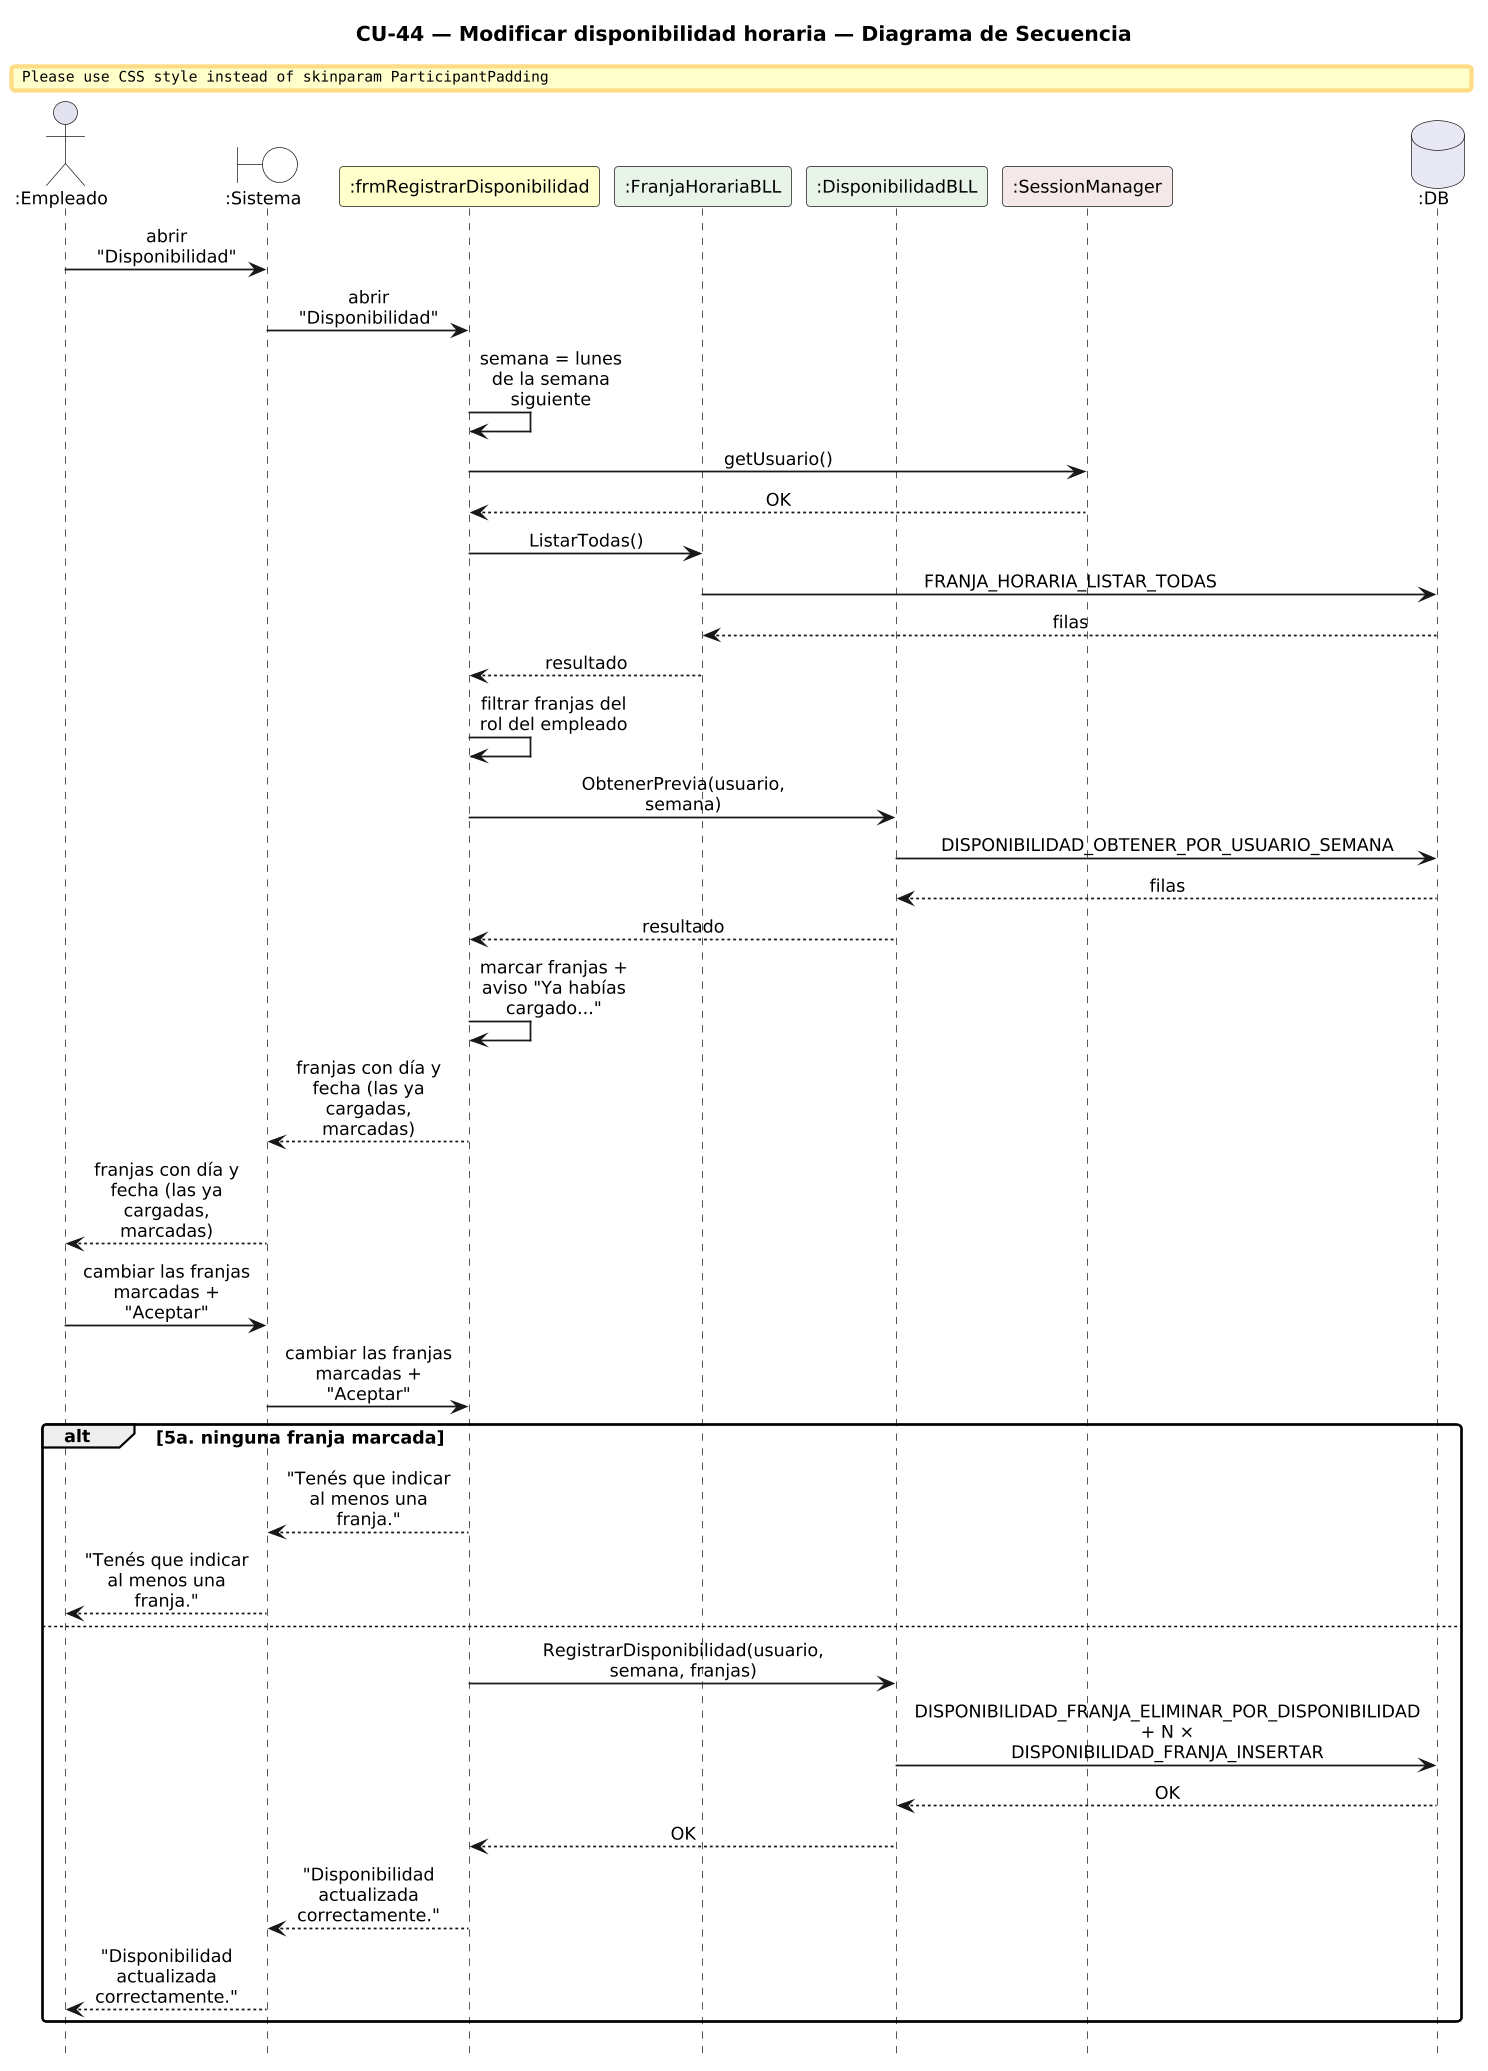

The diagram above was rendered by PlantUML. Its source (embedded in the PNG):
@startuml DiagramaSecuencia_CU44_ModificarDisponibilidad

title CU-44 — Modificar disponibilidad horaria — Diagrama de Secuencia

skinparam shadowing false
skinparam roundcorner 6
skinparam sequenceArrowThickness 1.2
skinparam ParticipantPadding 6
skinparam BoxPadding 4
skinparam maxMessageSize 115
skinparam sequenceMessageAlign center
skinparam defaultFontSize 12
skinparam dpi 140
hide footbox

actor ":Empleado" as E
boundary ":Sistema" as SYS #FFFFFF
participant ":frmRegistrarDisponibilidad" as F #FEFECE
participant ":FranjaHorariaBLL" as FB #E8F4E8
participant ":DisponibilidadBLL" as D #E8F4E8
participant ":SessionManager" as S #F4E8E8
database ":DB" as DB #E8E8F4

E -> SYS : abrir "Disponibilidad"
SYS -> F : abrir "Disponibilidad"
F -> F : semana = lunes de la semana siguiente
F -> S : getUsuario()
S --> F : OK
F -> FB : ListarTodas()
FB -> DB : FRANJA_HORARIA_LISTAR_TODAS
DB --> FB : filas
FB --> F : resultado
F -> F : filtrar franjas del rol del empleado
F -> D : ObtenerPrevia(usuario, semana)
D -> DB : DISPONIBILIDAD_OBTENER_POR_USUARIO_SEMANA
DB --> D : filas
D --> F : resultado
F -> F : marcar franjas + aviso "Ya habías cargado..."
F --> SYS : franjas con día y fecha (las ya cargadas, marcadas)
SYS --> E : franjas con día y fecha (las ya cargadas, marcadas)
E -> SYS : cambiar las franjas marcadas + "Aceptar"
SYS -> F : cambiar las franjas marcadas + "Aceptar"
alt 5a. ninguna franja marcada
  F --> SYS : "Tenés que indicar al menos una franja."
  SYS --> E : "Tenés que indicar al menos una franja."
else
  F -> D : RegistrarDisponibilidad(usuario, semana, franjas)
  D -> DB : DISPONIBILIDAD_FRANJA_ELIMINAR_POR_DISPONIBILIDAD\n+ N × DISPONIBILIDAD_FRANJA_INSERTAR
  DB --> D : OK
  D --> F : OK
  F --> SYS : "Disponibilidad actualizada correctamente."
  SYS --> E : "Disponibilidad actualizada correctamente."
end

@enduml